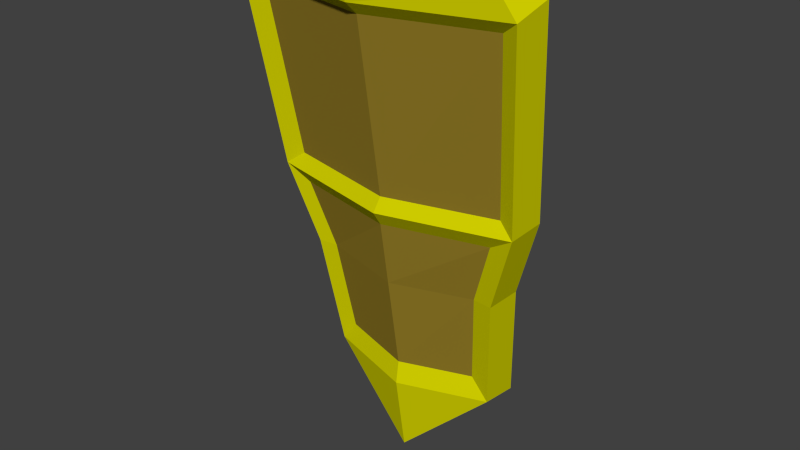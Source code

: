 # Source: goldenShield.blend  (saved by Blender 2.74.0; exported with 4.5.12 LTS)
import bpy
from mathutils import Matrix  # noqa: F401  (used for matrix-valued properties, if any)

bpy.ops.wm.read_factory_settings(use_empty=True)
scene = bpy.context.scene
scene.name = 'Scene'

# ---- collections
col_collection_1 = bpy.data.collections.new('Collection 1'); scene.collection.children.link(col_collection_1)

# ---- materials (node trees are filled in below, after node groups)
mat_material = bpy.data.materials.new('Material')
mat_material.alpha_threshold = 0.0
mat_material.use_transparent_shadow = False
mat_material.diffuse_color = (0.3032, 0.2103, 0.02209, 1.0)
mat_material.roughness = 0.5
mat_material_001 = bpy.data.materials.new('Material.001')
mat_material_001.alpha_threshold = 0.0
mat_material_001.use_transparent_shadow = False
mat_material_001.diffuse_color = (0.6619, 0.6463, 0.0, 1.0)
mat_material_001.roughness = 0.5

# ---- material node trees

# ---- world
world_world = bpy.data.worlds.new('World'); scene.world = world_world
world_world.color = (0.05088, 0.05088, 0.05088)
world_world.use_sun_shadow = False
world_world.sun_shadow_jitter_overblur = 0.0
world_world.cycles.sampling_method = 'MANUAL'
world_world.cycles.sample_map_resolution = 256

# ---- meshes
me_plane_001 = bpy.data.meshes.new('Plane.001')
me_plane_001.from_pydata([(-1.112, -1.0, -0.2307), (1.112, -1.0, -0.2307), (-0.7892, 1.166, -0.2307), (0.7892, 1.166, -0.2307), (-1.0, 0.5364, -0.2307), (1.0, 0.5364, -0.2307), (-0.6986, 2.088, -0.2307), (0.6986, 2.088, -0.2307), (9.553e-17, 2.725, -0.4302), (-1.0, -1.174, -0.2307), (1.0, -1.174, -0.2307), (-1.112, -1.0, -0.5363), (1.112, -1.0, -0.5363), (-0.7892, 1.166, -0.5363), (0.7892, 1.166, -0.5363), (-1.0, 0.5364, -0.5363), (1.0, 0.5364, -0.5363), (-0.6986, 2.088, -0.5363), (0.6986, 2.088, -0.5363), (1.634e-16, 2.725, -0.7359), (-1.0, -1.174, -0.5363), (1.0, -1.174, -0.5363), (-1.037, -1.236, -0.2681), (-1.153, -1.056, -0.2681), (3.965e-10, 2.805, -0.4677), (0.7241, 2.145, -0.2681), (1.037, -1.236, -0.2681), (-0.7241, 2.145, -0.2681), (1.153, -1.056, -0.2681), (0.818, 1.189, -0.2681), (-0.818, 1.189, -0.2681), (1.037, 0.5362, -0.2681), (-1.037, 0.5362, -0.2681), (4.432e-17, -1.0, -0.4302), (4.432e-17, 1.166, -0.4302), (4.432e-17, 0.5364, -0.4302), (4.432e-17, 2.088, -0.4302), (4.432e-17, -1.174, -0.4302), (4.432e-17, -1.0, -0.7359), (4.432e-17, 0.5364, -0.7359), (4.432e-17, 2.088, -0.7359), (4.432e-17, -1.174, -0.7359), (4.432e-17, -1.236, -0.4677), (-0.8827, 0.4354, -0.4892), (-0.9802, -0.8979, -0.4892), (-0.01486, -0.8979, -0.6624), (0.9505, -0.8979, -0.4892), (0.853, 0.4354, -0.4892), (-0.01486, 0.4354, -0.6624), (0.825, 0.6732, -0.5042), (0.654, 1.184, -0.5042), (0.01382, 1.184, -0.6661), (-0.6263, 1.184, -0.5042), (-0.7973, 0.6732, -0.5042), (0.01382, 0.6732, -0.6661), (0.01382, 1.932, -0.6661), (-0.5528, 1.932, -0.5042), (0.5805, 1.932, -0.5042)], [], [(35, 5, 3, 34), (33, 1, 5, 35), (34, 3, 7, 36), (33, 0, 9, 37), (19, 18, 40), (13, 17, 56, 52), (38, 11, 44, 45), (18, 14, 50, 57), (38, 41, 20, 11), (40, 17, 19), (22, 23, 11, 20), (24, 25, 18, 19), (42, 22, 20, 41), (27, 24, 19, 17), (28, 26, 21, 12), (25, 29, 14, 18), (30, 27, 17, 13), (31, 28, 12, 16), (32, 30, 13, 15), (29, 31, 16, 14), (23, 32, 15, 11), (0, 4, 32, 23), (3, 5, 31, 29), (4, 2, 30, 32), (5, 1, 28, 31), (2, 6, 27, 30), (7, 3, 29, 25), (1, 10, 26, 28), (6, 8, 24, 27), (37, 9, 22, 42), (8, 7, 25, 24), (9, 0, 23, 22), (10, 37, 42, 26), (26, 42, 41, 21), (12, 21, 41, 38), (16, 39, 54, 49), (39, 16, 47, 48), (40, 18, 57, 55), (1, 33, 37, 10), (2, 34, 36, 6), (0, 33, 35, 4), (4, 35, 34, 2), (36, 8, 6), (8, 36, 7), (45, 48, 47, 46), (44, 43, 48, 45), (15, 39, 48, 43), (16, 12, 46, 47), (12, 38, 45, 46), (11, 15, 43, 44), (54, 51, 50, 49), (51, 55, 57, 50), (52, 56, 55, 51), (53, 52, 51, 54), (17, 40, 55, 56), (39, 15, 53, 54), (15, 13, 52, 53), (14, 16, 49, 50)])
me_plane_001.polygons.foreach_set('material_index', [0, 0, 0, 1, 1, 1, 1, 1, 1, 1, 1, 1, 1, 1, 1, 1, 1, 1, 1, 1, 1, 1, 1, 1, 1, 1, 1, 1, 1, 1, 1, 1, 1, 1, 1, 1, 1, 1, 1, 0, 0, 0, 0, 0, 0, 0, 1, 1, 1, 1, 0, 0, 0, 0, 1, 1, 1, 1])
me_plane_001.materials.append(mat_material)
me_plane_001.materials.append(mat_material_001)
me_plane_001.use_remesh_preserve_volume = False
me_plane_001.use_remesh_preserve_attributes = False
me_plane_001.use_mirror_vertex_groups = False
me_plane_001.update()
arm_armature = bpy.data.armatures.new('Armature')  # bones are not reproduced

# ---- objects
ob_shieldarm = bpy.data.objects.new('shieldArm', arm_armature)
ob_shield = bpy.data.objects.new('shield', me_plane_001)

# ---- transforms, parenting, visibility, modifiers, constraints
ob_shieldarm.location = (0.0, -0.813, 3.287)
ob_shieldarm.rotation_euler = (-1.556, -0.01114, 0.005467)
ob_shieldarm.lineart.crease_threshold = 0.0
ob_shield.location = (0.009059, -0.5657, 4.585)
ob_shield.rotation_euler = (1.73, 0.001911, 0.01099)
ob_shield.scale = (-1.501, -1.501, -1.501)
ob_shield.lineart.crease_threshold = 0.0

# ---- collection membership
col_collection_1.objects.link(ob_shieldarm)
col_collection_1.objects.link(ob_shield)

# ---- scene / render settings (as saved in the file)
scene.frame_start = 1; scene.frame_end = 30; scene.frame_set(6)
scene.render.engine = 'BLENDER_EEVEE_NEXT'
scene.render.resolution_percentage = 50
scene.render.dither_intensity = 0.0
scene.cycles.use_denoising = False
scene.cycles.samples = 10
scene.cycles.sampling_pattern = 'TABULATED_SOBOL'
scene.cycles.light_sampling_threshold = 0.0
scene.cycles.use_adaptive_sampling = False
scene.cycles.use_light_tree = False
scene.cycles.blur_glossy = 0.0
scene.cycles.pixel_filter_type = 'GAUSSIAN'
scene.cycles.sample_clamp_indirect = 0.0
scene.view_settings.view_transform = 'Standard'
bpy.context.view_layer.update()

# ---- added for rendering (the .blend has no active camera and no usable light): camera, sun
cam_auto = bpy.data.cameras.new('AutoCamera')
cam_auto.lens = 50.0
cam_auto.sensor_width = 36.0
cam_auto.clip_end = 1000.0
ob_auto_camera = bpy.data.objects.new('AutoCamera', cam_auto)
scene.collection.objects.link(ob_auto_camera)
ob_auto_camera.location = (6.72737, -9.15331, 8.67943)
ob_auto_camera.rotation_euler = (1.09748, -7.21219e-08, 0.694738)
scene.camera = ob_auto_camera
light_auto_sun = bpy.data.lights.new('AutoSun', 'SUN')
light_auto_sun.energy = 3.0
light_auto_sun.angle = 0.0523599
ob_auto_sun = bpy.data.objects.new('AutoSun', light_auto_sun)
scene.collection.objects.link(ob_auto_sun)
ob_auto_sun.rotation_euler = (0.872665, 0.174533, 0.523599)
bpy.context.view_layer.update()
